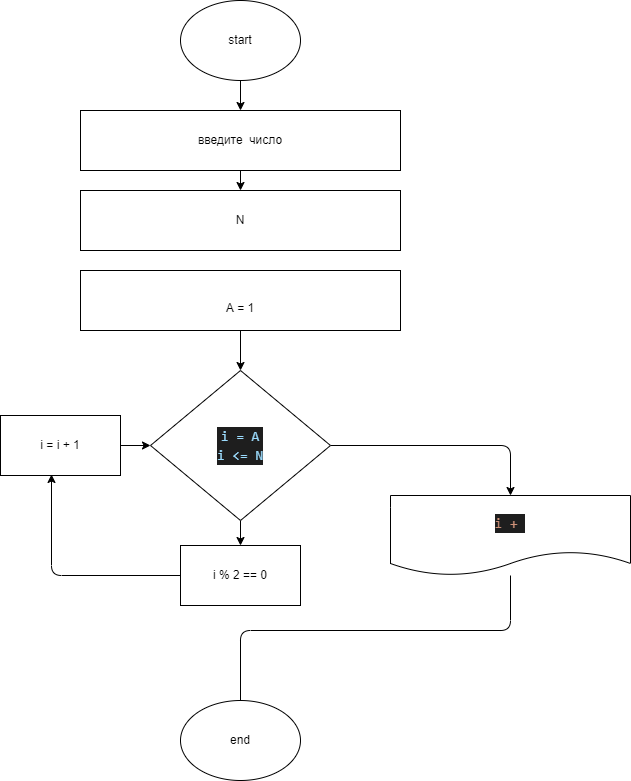

The diagram above was exported from draw.io. Its source (the exported page's mxGraphModel, read from the mxfile embedded in the PNG):
<mxGraphModel dx="644" dy="417" grid="1" gridSize="10" guides="1" tooltips="1" connect="1" arrows="1" fold="1" page="1" pageScale="1" pageWidth="827" pageHeight="1169" math="0" shadow="0">
  <root>
    <mxCell id="0" />
    <mxCell id="1" parent="0" />
    <mxCell id="2" style="edgeStyle=none;html=1;" edge="1" parent="1" source="3" target="5">
      <mxGeometry relative="1" as="geometry" />
    </mxCell>
    <mxCell id="3" value="start" style="ellipse;whiteSpace=wrap;html=1;" vertex="1" parent="1">
      <mxGeometry x="320" y="10" width="120" height="80" as="geometry" />
    </mxCell>
    <mxCell id="4" style="edgeStyle=none;html=1;" edge="1" parent="1" source="5" target="7">
      <mxGeometry relative="1" as="geometry" />
    </mxCell>
    <mxCell id="5" value="введите&amp;nbsp; число" style="rounded=0;whiteSpace=wrap;html=1;" vertex="1" parent="1">
      <mxGeometry x="220" y="120" width="320" height="60" as="geometry" />
    </mxCell>
    <mxCell id="7" value="N" style="rounded=0;whiteSpace=wrap;html=1;" vertex="1" parent="1">
      <mxGeometry x="220" y="200" width="320" height="60" as="geometry" />
    </mxCell>
    <mxCell id="8" value="end" style="ellipse;whiteSpace=wrap;html=1;" vertex="1" parent="1">
      <mxGeometry x="320" y="710" width="120" height="80" as="geometry" />
    </mxCell>
    <mxCell id="9" style="edgeStyle=none;html=1;entryX=0.5;entryY=0;entryDx=0;entryDy=0;" edge="1" parent="1" source="11" target="15">
      <mxGeometry relative="1" as="geometry">
        <Array as="points">
          <mxPoint x="650" y="455" />
        </Array>
      </mxGeometry>
    </mxCell>
    <mxCell id="24" style="edgeStyle=none;html=1;" edge="1" parent="1" source="11" target="22">
      <mxGeometry relative="1" as="geometry" />
    </mxCell>
    <mxCell id="11" value="&lt;pre&gt;&lt;div style=&quot;background-color: rgb(30 , 30 , 30) ; font-family: &amp;#34;consolas&amp;#34; , &amp;#34;courier new&amp;#34; , monospace ; font-size: 14px ; line-height: 19px&quot;&gt;&lt;font color=&quot;#9cdcfe&quot;&gt;i = A&lt;/font&gt;&lt;/div&gt;&lt;div style=&quot;background-color: rgb(30 , 30 , 30) ; font-family: &amp;#34;consolas&amp;#34; , &amp;#34;courier new&amp;#34; , monospace ; font-size: 14px ; line-height: 19px&quot;&gt;&lt;font color=&quot;#9cdcfe&quot;&gt;i &amp;lt;= N&lt;/font&gt;&lt;/div&gt;&lt;/pre&gt;" style="rhombus;whiteSpace=wrap;html=1;" vertex="1" parent="1">
      <mxGeometry x="290" y="380" width="180" height="150" as="geometry" />
    </mxCell>
    <mxCell id="14" style="edgeStyle=none;html=1;fontFamily=Helvetica;fontColor=#FFFFFF;endArrow=none;endFill=0;" edge="1" parent="1" source="15" target="8">
      <mxGeometry relative="1" as="geometry">
        <Array as="points">
          <mxPoint x="650" y="640" />
          <mxPoint x="380" y="640" />
        </Array>
      </mxGeometry>
    </mxCell>
    <mxCell id="15" value="&lt;div style=&quot;background-color: rgb(30 , 30 , 30) ; font-family: &amp;#34;consolas&amp;#34; , &amp;#34;courier new&amp;#34; , monospace ; font-size: 14px ; line-height: 19px&quot;&gt;&lt;font color=&quot;#ce9178&quot;&gt;i +&amp;nbsp;&lt;/font&gt;&lt;/div&gt;" style="shape=document;whiteSpace=wrap;html=1;boundedLbl=1;labelBackgroundColor=none;fontFamily=Helvetica;fontColor=#FFFFFF;" vertex="1" parent="1">
      <mxGeometry x="530" y="505" width="240" height="80" as="geometry" />
    </mxCell>
    <mxCell id="19" style="edgeStyle=none;html=1;entryX=0.5;entryY=0;entryDx=0;entryDy=0;" edge="1" parent="1" source="18" target="11">
      <mxGeometry relative="1" as="geometry" />
    </mxCell>
    <mxCell id="18" value="&lt;br&gt;A = 1" style="rounded=0;whiteSpace=wrap;html=1;" vertex="1" parent="1">
      <mxGeometry x="220" y="280" width="320" height="60" as="geometry" />
    </mxCell>
    <mxCell id="21" style="edgeStyle=none;html=1;entryX=0;entryY=0.5;entryDx=0;entryDy=0;" edge="1" parent="1" source="20" target="11">
      <mxGeometry relative="1" as="geometry" />
    </mxCell>
    <mxCell id="20" value="i = i + 1" style="rounded=0;whiteSpace=wrap;html=1;" vertex="1" parent="1">
      <mxGeometry x="140" y="425" width="120" height="60" as="geometry" />
    </mxCell>
    <mxCell id="23" style="edgeStyle=none;html=1;entryX=0.425;entryY=0.983;entryDx=0;entryDy=0;entryPerimeter=0;" edge="1" parent="1" source="22" target="20">
      <mxGeometry relative="1" as="geometry">
        <Array as="points">
          <mxPoint x="191" y="585" />
        </Array>
      </mxGeometry>
    </mxCell>
    <mxCell id="22" value="i % 2 == 0" style="rounded=0;whiteSpace=wrap;html=1;" vertex="1" parent="1">
      <mxGeometry x="320" y="555" width="120" height="60" as="geometry" />
    </mxCell>
  </root>
</mxGraphModel>